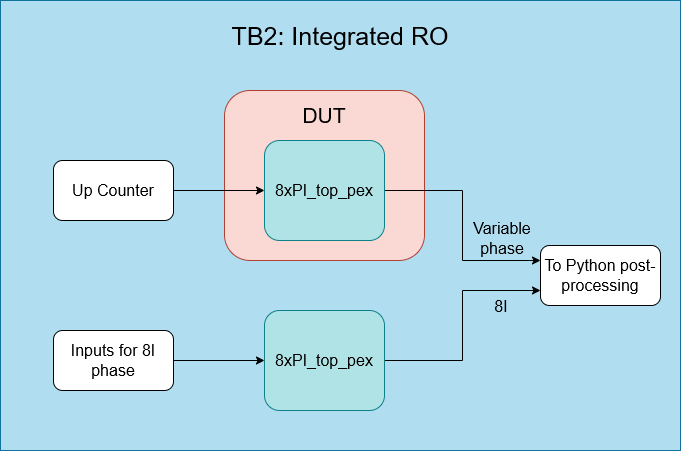

The diagram above was exported from draw.io. Its source (the exported page's mxGraphModel, read from the mxfile embedded in the PNG):
<mxGraphModel dx="1404" dy="778" grid="1" gridSize="10" guides="1" tooltips="1" connect="1" arrows="1" fold="1" page="1" pageScale="1" pageWidth="827" pageHeight="1169" math="0" shadow="0">
  <root>
    <mxCell id="0" />
    <mxCell id="1" parent="0" />
    <mxCell id="fS3MfoqXJeQGvgnmAQGs-1" parent="1" style="rounded=0;whiteSpace=wrap;html=1;fillColor=#b1ddf0;strokeColor=#10739e;" value="" vertex="1">
      <mxGeometry height="450" width="680" x="380" y="380" as="geometry" />
    </mxCell>
    <mxCell id="fS3MfoqXJeQGvgnmAQGs-3" parent="1" style="rounded=1;whiteSpace=wrap;html=1;fillColor=#fad9d5;strokeColor=#ae4132;" value="" vertex="1">
      <mxGeometry height="170" width="200" x="604" y="470" as="geometry" />
    </mxCell>
    <mxCell id="fS3MfoqXJeQGvgnmAQGs-28" edge="1" parent="1" source="fS3MfoqXJeQGvgnmAQGs-5" style="edgeStyle=orthogonalEdgeStyle;rounded=0;orthogonalLoop=1;jettySize=auto;html=1;exitX=1;exitY=0.5;exitDx=0;exitDy=0;entryX=0;entryY=0.5;entryDx=0;entryDy=0;" target="fS3MfoqXJeQGvgnmAQGs-17">
      <mxGeometry relative="1" as="geometry" />
    </mxCell>
    <mxCell id="fS3MfoqXJeQGvgnmAQGs-5" parent="1" style="rounded=1;whiteSpace=wrap;html=1;" value="&lt;span style=&quot;font-size: 16px;&quot;&gt;Up Counter&lt;/span&gt;" vertex="1">
      <mxGeometry height="60" width="120" x="433" y="540" as="geometry" />
    </mxCell>
    <mxCell id="fS3MfoqXJeQGvgnmAQGs-16" edge="1" parent="1" source="fS3MfoqXJeQGvgnmAQGs-17" style="edgeStyle=orthogonalEdgeStyle;rounded=0;orthogonalLoop=1;jettySize=auto;html=1;exitX=1;exitY=0.5;exitDx=0;exitDy=0;entryX=0;entryY=0.25;entryDx=0;entryDy=0;" target="fS3MfoqXJeQGvgnmAQGs-20">
      <mxGeometry relative="1" as="geometry" />
    </mxCell>
    <mxCell id="fS3MfoqXJeQGvgnmAQGs-17" parent="1" style="rounded=1;whiteSpace=wrap;html=1;fillColor=#b0e3e6;strokeColor=#0e8088;" value="&lt;span style=&quot;font-size: 16px;&quot;&gt;8xPI_top_pex&lt;/span&gt;" vertex="1">
      <mxGeometry height="100" width="120" x="644" y="520" as="geometry" />
    </mxCell>
    <mxCell id="fS3MfoqXJeQGvgnmAQGs-29" edge="1" parent="1" source="fS3MfoqXJeQGvgnmAQGs-19" style="edgeStyle=orthogonalEdgeStyle;rounded=0;orthogonalLoop=1;jettySize=auto;html=1;exitX=1;exitY=0.5;exitDx=0;exitDy=0;entryX=0;entryY=0.5;entryDx=0;entryDy=0;" target="fS3MfoqXJeQGvgnmAQGs-22">
      <mxGeometry relative="1" as="geometry" />
    </mxCell>
    <mxCell id="fS3MfoqXJeQGvgnmAQGs-19" parent="1" style="rounded=1;whiteSpace=wrap;html=1;" value="&lt;span style=&quot;font-size: 16px;&quot;&gt;Inputs for 8I phase&lt;/span&gt;" vertex="1">
      <mxGeometry height="60" width="120" x="433" y="710" as="geometry" />
    </mxCell>
    <mxCell id="fS3MfoqXJeQGvgnmAQGs-20" parent="1" style="rounded=1;whiteSpace=wrap;html=1;" value="&lt;span style=&quot;font-size: 16px;&quot;&gt;To Python post-processing&lt;/span&gt;" vertex="1">
      <mxGeometry height="60" width="120" x="920" y="625" as="geometry" />
    </mxCell>
    <mxCell id="fS3MfoqXJeQGvgnmAQGs-21" edge="1" parent="1" source="fS3MfoqXJeQGvgnmAQGs-22" style="edgeStyle=orthogonalEdgeStyle;rounded=0;orthogonalLoop=1;jettySize=auto;html=1;exitX=1;exitY=0.5;exitDx=0;exitDy=0;entryX=0;entryY=0.75;entryDx=0;entryDy=0;" target="fS3MfoqXJeQGvgnmAQGs-20">
      <mxGeometry relative="1" as="geometry" />
    </mxCell>
    <mxCell id="fS3MfoqXJeQGvgnmAQGs-22" parent="1" style="rounded=1;whiteSpace=wrap;html=1;fillColor=#b0e3e6;strokeColor=#0e8088;" value="&lt;span style=&quot;font-size: 16px;&quot;&gt;8xPI_top_pex&lt;/span&gt;" vertex="1">
      <mxGeometry height="100" width="120" x="644" y="690" as="geometry" />
    </mxCell>
    <mxCell id="fS3MfoqXJeQGvgnmAQGs-23" parent="1" style="text;html=1;whiteSpace=wrap;strokeColor=none;fillColor=none;align=center;verticalAlign=middle;rounded=0;fontSize=21;" value="&lt;font&gt;DUT&lt;/font&gt;" vertex="1">
      <mxGeometry height="30" width="60" x="674" y="480" as="geometry" />
    </mxCell>
    <mxCell id="fS3MfoqXJeQGvgnmAQGs-25" parent="1" style="text;html=1;whiteSpace=wrap;strokeColor=none;fillColor=none;align=center;verticalAlign=middle;rounded=0;fontSize=21;" value="&lt;font style=&quot;font-size: 25px;&quot;&gt;TB2: Integrated RO&lt;/font&gt;" vertex="1">
      <mxGeometry height="30" width="296" x="572" y="400" as="geometry" />
    </mxCell>
    <mxCell id="fS3MfoqXJeQGvgnmAQGs-26" parent="1" style="text;html=1;whiteSpace=wrap;strokeColor=none;fillColor=none;align=center;verticalAlign=middle;rounded=0;fontSize=16;" value="&lt;font&gt;8I&lt;/font&gt;" vertex="1">
      <mxGeometry height="30" width="70" x="846" y="671" as="geometry" />
    </mxCell>
    <mxCell id="fS3MfoqXJeQGvgnmAQGs-27" parent="1" style="text;html=1;whiteSpace=wrap;strokeColor=none;fillColor=none;align=center;verticalAlign=middle;rounded=0;fontSize=16;" value="&lt;font&gt;Variable phase&lt;/font&gt;" vertex="1">
      <mxGeometry height="30" width="70" x="847" y="603" as="geometry" />
    </mxCell>
  </root>
</mxGraphModel>